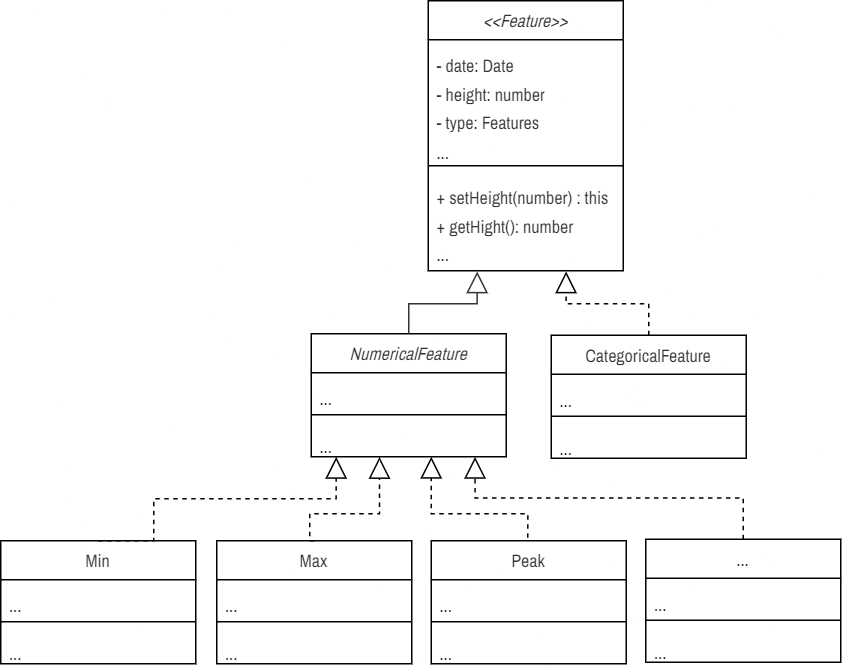

The diagram above was exported from draw.io. Its source (the exported page's mxGraphModel, read from the mxfile embedded in the PNG):
<mxGraphModel dx="2412" dy="3050" grid="1" gridSize="10" guides="1" tooltips="1" connect="1" arrows="1" fold="1" page="1" pageScale="1" pageWidth="850" pageHeight="1100" math="0" shadow="0">
  <root>
    <mxCell id="k7QjoyDB6w5Bdqb7Hy1J-0" />
    <mxCell id="k7QjoyDB6w5Bdqb7Hy1J-1" parent="k7QjoyDB6w5Bdqb7Hy1J-0" />
    <mxCell id="K-dxM9h60px1RPugBUQh-0" value="&lt;font face=&quot;Archivo Narrow&quot; style=&quot;font-size: 12px; font-weight: normal;&quot;&gt;&lt;i&gt;&amp;lt;&amp;lt;Feature&amp;gt;&amp;gt;&lt;/i&gt;&lt;/font&gt;" style="swimlane;fontStyle=1;align=center;verticalAlign=top;childLayout=stackLayout;horizontal=1;startSize=26;horizontalStack=0;resizeParent=1;resizeParentMax=0;resizeLast=0;collapsible=1;marginBottom=0;whiteSpace=wrap;html=1;fontFamily=Fira Sans Extra Condensed;fontSource=https%3A%2F%2Ffonts.googleapis.com%2Fcss%3Ffamily%3DFira%2BSans%2BExtra%2BCondensed;fontSize=12;fontColor=#333333;" vertex="1" parent="k7QjoyDB6w5Bdqb7Hy1J-1">
      <mxGeometry x="178" y="-1102" width="130" height="180" as="geometry" />
    </mxCell>
    <mxCell id="K-dxM9h60px1RPugBUQh-1" value="&lt;font face=&quot;Archivo Narrow&quot; data-font-src=&quot;https://fonts.googleapis.com/css?family=Archivo+Narrow&quot; style=&quot;font-size: 12px;&quot;&gt;- date: Date&lt;/font&gt;&lt;div&gt;&lt;font face=&quot;Archivo Narrow&quot; data-font-src=&quot;https://fonts.googleapis.com/css?family=Archivo+Narrow&quot; style=&quot;font-size: 12px;&quot;&gt;- height: number&lt;/font&gt;&lt;/div&gt;&lt;div&gt;&lt;font face=&quot;Archivo Narrow&quot; data-font-src=&quot;https://fonts.googleapis.com/css?family=Archivo+Narrow&quot; style=&quot;font-size: 12px;&quot;&gt;- type: Features&lt;/font&gt;&lt;/div&gt;&lt;div&gt;&lt;font data-font-src=&quot;https://fonts.googleapis.com/css?family=Archivo+Narrow&quot; face=&quot;Archivo Narrow&quot; style=&quot;font-size: 12px;&quot;&gt;...&lt;/font&gt;&lt;/div&gt;" style="text;strokeColor=none;fillColor=none;align=left;verticalAlign=top;spacingLeft=4;spacingRight=4;overflow=hidden;rotatable=0;points=[[0,0.5],[1,0.5]];portConstraint=eastwest;whiteSpace=wrap;html=1;fontFamily=Fira Sans Extra Condensed;fontSource=https%3A%2F%2Ffonts.googleapis.com%2Fcss%3Ffamily%3DFira%2BSans%2BExtra%2BCondensed;fontSize=16;fontColor=#333333;" vertex="1" parent="K-dxM9h60px1RPugBUQh-0">
      <mxGeometry y="26" width="130" height="80" as="geometry" />
    </mxCell>
    <mxCell id="K-dxM9h60px1RPugBUQh-2" value="" style="line;strokeWidth=1;fillColor=none;align=left;verticalAlign=middle;spacingTop=-1;spacingLeft=3;spacingRight=3;rotatable=0;labelPosition=right;points=[];portConstraint=eastwest;strokeColor=inherit;fontFamily=Fira Sans Extra Condensed;fontSource=https%3A%2F%2Ffonts.googleapis.com%2Fcss%3Ffamily%3DFira%2BSans%2BExtra%2BCondensed;fontSize=16;fontColor=#333333;" vertex="1" parent="K-dxM9h60px1RPugBUQh-0">
      <mxGeometry y="106" width="130" height="8" as="geometry" />
    </mxCell>
    <mxCell id="K-dxM9h60px1RPugBUQh-3" value="&lt;font style=&quot;font-size: 12px;&quot; face=&quot;Archivo Narrow&quot; data-font-src=&quot;https://fonts.googleapis.com/css?family=Archivo+Narrow&quot;&gt;+ setHeight(number) : this&lt;br style=&quot;border-color: var(--border-color);&quot;&gt;+ getHight(): number&amp;nbsp;&lt;br style=&quot;border-color: var(--border-color);&quot;&gt;...&lt;/font&gt;" style="text;strokeColor=none;fillColor=none;align=left;verticalAlign=top;spacingLeft=4;spacingRight=4;overflow=hidden;rotatable=0;points=[[0,0.5],[1,0.5]];portConstraint=eastwest;whiteSpace=wrap;html=1;fontFamily=Fira Sans Extra Condensed;fontSource=https%3A%2F%2Ffonts.googleapis.com%2Fcss%3Ffamily%3DFira%2BSans%2BExtra%2BCondensed;fontSize=16;fontColor=#333333;" vertex="1" parent="K-dxM9h60px1RPugBUQh-0">
      <mxGeometry y="114" width="130" height="66" as="geometry" />
    </mxCell>
    <mxCell id="r9OupcWDQeD66738f3VE-4" value="&lt;font face=&quot;Archivo Narrow&quot;&gt;&lt;span style=&quot;&quot;&gt;&lt;i&gt;NumericalFeature&lt;/i&gt;&lt;/span&gt;&lt;/font&gt;" style="swimlane;fontStyle=0;align=center;verticalAlign=top;childLayout=stackLayout;horizontal=1;startSize=26;horizontalStack=0;resizeParent=1;resizeParentMax=0;resizeLast=0;collapsible=1;marginBottom=0;whiteSpace=wrap;html=1;fontFamily=Fira Sans Extra Condensed;fontSource=https%3A%2F%2Ffonts.googleapis.com%2Fcss%3Ffamily%3DFira%2BSans%2BExtra%2BCondensed;fontSize=12;fontColor=#333333;" vertex="1" parent="k7QjoyDB6w5Bdqb7Hy1J-1">
      <mxGeometry x="100" y="-880" width="130" height="82" as="geometry" />
    </mxCell>
    <mxCell id="r9OupcWDQeD66738f3VE-5" value="&lt;span style=&quot;font-size: 12px;&quot;&gt;&lt;font data-font-src=&quot;https://fonts.googleapis.com/css?family=Archivo+Narrow&quot; face=&quot;Archivo Narrow&quot;&gt;...&lt;/font&gt;&lt;/span&gt;" style="text;strokeColor=none;fillColor=none;align=left;verticalAlign=top;spacingLeft=4;spacingRight=4;overflow=hidden;rotatable=0;points=[[0,0.5],[1,0.5]];portConstraint=eastwest;whiteSpace=wrap;html=1;fontFamily=Fira Sans Extra Condensed;fontSource=https%3A%2F%2Ffonts.googleapis.com%2Fcss%3Ffamily%3DFira%2BSans%2BExtra%2BCondensed;fontSize=16;fontColor=#333333;" vertex="1" parent="r9OupcWDQeD66738f3VE-4">
      <mxGeometry y="26" width="130" height="24" as="geometry" />
    </mxCell>
    <mxCell id="r9OupcWDQeD66738f3VE-6" value="" style="line;strokeWidth=1;fillColor=none;align=left;verticalAlign=middle;spacingTop=-1;spacingLeft=3;spacingRight=3;rotatable=0;labelPosition=right;points=[];portConstraint=eastwest;strokeColor=inherit;fontFamily=Fira Sans Extra Condensed;fontSource=https%3A%2F%2Ffonts.googleapis.com%2Fcss%3Ffamily%3DFira%2BSans%2BExtra%2BCondensed;fontSize=16;fontColor=#333333;" vertex="1" parent="r9OupcWDQeD66738f3VE-4">
      <mxGeometry y="50" width="130" height="8" as="geometry" />
    </mxCell>
    <mxCell id="r9OupcWDQeD66738f3VE-7" value="&lt;font data-font-src=&quot;https://fonts.googleapis.com/css?family=Archivo+Narrow&quot; face=&quot;Archivo Narrow&quot; style=&quot;font-size: 12px;&quot;&gt;...&lt;/font&gt;" style="text;strokeColor=none;fillColor=none;align=left;verticalAlign=top;spacingLeft=4;spacingRight=4;overflow=hidden;rotatable=0;points=[[0,0.5],[1,0.5]];portConstraint=eastwest;whiteSpace=wrap;html=1;fontFamily=Fira Sans Extra Condensed;fontSource=https%3A%2F%2Ffonts.googleapis.com%2Fcss%3Ffamily%3DFira%2BSans%2BExtra%2BCondensed;fontSize=16;fontColor=#333333;" vertex="1" parent="r9OupcWDQeD66738f3VE-4">
      <mxGeometry y="58" width="130" height="24" as="geometry" />
    </mxCell>
    <mxCell id="r9OupcWDQeD66738f3VE-12" value="&lt;font face=&quot;Archivo Narrow&quot;&gt;&lt;span style=&quot;&quot;&gt;CategoricalFeature&lt;/span&gt;&lt;/font&gt;" style="swimlane;fontStyle=0;align=center;verticalAlign=top;childLayout=stackLayout;horizontal=1;startSize=26;horizontalStack=0;resizeParent=1;resizeParentMax=0;resizeLast=0;collapsible=1;marginBottom=0;whiteSpace=wrap;html=1;fontFamily=Fira Sans Extra Condensed;fontSource=https%3A%2F%2Ffonts.googleapis.com%2Fcss%3Ffamily%3DFira%2BSans%2BExtra%2BCondensed;fontSize=12;fontColor=#333333;" vertex="1" parent="k7QjoyDB6w5Bdqb7Hy1J-1">
      <mxGeometry x="260" y="-879" width="130" height="82" as="geometry" />
    </mxCell>
    <mxCell id="r9OupcWDQeD66738f3VE-13" value="&lt;span style=&quot;font-size: 12px;&quot;&gt;&lt;font data-font-src=&quot;https://fonts.googleapis.com/css?family=Archivo+Narrow&quot; face=&quot;Archivo Narrow&quot;&gt;...&lt;/font&gt;&lt;/span&gt;" style="text;strokeColor=none;fillColor=none;align=left;verticalAlign=top;spacingLeft=4;spacingRight=4;overflow=hidden;rotatable=0;points=[[0,0.5],[1,0.5]];portConstraint=eastwest;whiteSpace=wrap;html=1;fontFamily=Fira Sans Extra Condensed;fontSource=https%3A%2F%2Ffonts.googleapis.com%2Fcss%3Ffamily%3DFira%2BSans%2BExtra%2BCondensed;fontSize=16;fontColor=#333333;" vertex="1" parent="r9OupcWDQeD66738f3VE-12">
      <mxGeometry y="26" width="130" height="24" as="geometry" />
    </mxCell>
    <mxCell id="r9OupcWDQeD66738f3VE-14" value="" style="line;strokeWidth=1;fillColor=none;align=left;verticalAlign=middle;spacingTop=-1;spacingLeft=3;spacingRight=3;rotatable=0;labelPosition=right;points=[];portConstraint=eastwest;strokeColor=inherit;fontFamily=Fira Sans Extra Condensed;fontSource=https%3A%2F%2Ffonts.googleapis.com%2Fcss%3Ffamily%3DFira%2BSans%2BExtra%2BCondensed;fontSize=16;fontColor=#333333;" vertex="1" parent="r9OupcWDQeD66738f3VE-12">
      <mxGeometry y="50" width="130" height="8" as="geometry" />
    </mxCell>
    <mxCell id="r9OupcWDQeD66738f3VE-15" value="&lt;font data-font-src=&quot;https://fonts.googleapis.com/css?family=Archivo+Narrow&quot; face=&quot;Archivo Narrow&quot; style=&quot;font-size: 12px;&quot;&gt;...&lt;/font&gt;" style="text;strokeColor=none;fillColor=none;align=left;verticalAlign=top;spacingLeft=4;spacingRight=4;overflow=hidden;rotatable=0;points=[[0,0.5],[1,0.5]];portConstraint=eastwest;whiteSpace=wrap;html=1;fontFamily=Fira Sans Extra Condensed;fontSource=https%3A%2F%2Ffonts.googleapis.com%2Fcss%3Ffamily%3DFira%2BSans%2BExtra%2BCondensed;fontSize=16;fontColor=#333333;" vertex="1" parent="r9OupcWDQeD66738f3VE-12">
      <mxGeometry y="58" width="130" height="24" as="geometry" />
    </mxCell>
    <mxCell id="r9OupcWDQeD66738f3VE-16" value="" style="endArrow=block;dashed=1;endFill=0;endSize=12;html=1;rounded=0;fontColor=#333333;exitX=0.5;exitY=0;exitDx=0;exitDy=0;edgeStyle=orthogonalEdgeStyle;entryX=0.707;entryY=1.007;entryDx=0;entryDy=0;entryPerimeter=0;" edge="1" parent="k7QjoyDB6w5Bdqb7Hy1J-1" source="r9OupcWDQeD66738f3VE-12" target="K-dxM9h60px1RPugBUQh-3">
      <mxGeometry width="160" relative="1" as="geometry">
        <mxPoint x="219.55" y="-510.59" as="sourcePoint" />
        <mxPoint x="270" y="-921" as="targetPoint" />
        <Array as="points">
          <mxPoint x="325" y="-900" />
          <mxPoint x="270" y="-900" />
        </Array>
      </mxGeometry>
    </mxCell>
    <mxCell id="r9OupcWDQeD66738f3VE-17" value="" style="endArrow=block;endSize=12;endFill=0;html=1;rounded=0;exitX=0.5;exitY=0;exitDx=0;exitDy=0;edgeStyle=orthogonalEdgeStyle;fontColor=#333333;strokeColor=#333333;entryX=0.251;entryY=1.007;entryDx=0;entryDy=0;entryPerimeter=0;" edge="1" parent="k7QjoyDB6w5Bdqb7Hy1J-1" source="r9OupcWDQeD66738f3VE-4" target="K-dxM9h60px1RPugBUQh-3">
      <mxGeometry width="160" relative="1" as="geometry">
        <mxPoint x="290" y="-800" as="sourcePoint" />
        <mxPoint x="210" y="-920" as="targetPoint" />
        <Array as="points">
          <mxPoint x="165" y="-900" />
          <mxPoint x="211" y="-900" />
        </Array>
      </mxGeometry>
    </mxCell>
    <mxCell id="r9OupcWDQeD66738f3VE-23" value="&lt;font face=&quot;Archivo Narrow&quot;&gt;&lt;span style=&quot;&quot;&gt;Min&lt;/span&gt;&lt;/font&gt;" style="swimlane;fontStyle=0;align=center;verticalAlign=top;childLayout=stackLayout;horizontal=1;startSize=26;horizontalStack=0;resizeParent=1;resizeParentMax=0;resizeLast=0;collapsible=1;marginBottom=0;whiteSpace=wrap;html=1;fontFamily=Fira Sans Extra Condensed;fontSource=https%3A%2F%2Ffonts.googleapis.com%2Fcss%3Ffamily%3DFira%2BSans%2BExtra%2BCondensed;fontSize=12;fontColor=#333333;" vertex="1" parent="k7QjoyDB6w5Bdqb7Hy1J-1">
      <mxGeometry x="-107" y="-742" width="130" height="82" as="geometry" />
    </mxCell>
    <mxCell id="r9OupcWDQeD66738f3VE-24" value="&lt;span style=&quot;font-size: 12px;&quot;&gt;&lt;font data-font-src=&quot;https://fonts.googleapis.com/css?family=Archivo+Narrow&quot; face=&quot;Archivo Narrow&quot;&gt;...&lt;/font&gt;&lt;/span&gt;" style="text;strokeColor=none;fillColor=none;align=left;verticalAlign=top;spacingLeft=4;spacingRight=4;overflow=hidden;rotatable=0;points=[[0,0.5],[1,0.5]];portConstraint=eastwest;whiteSpace=wrap;html=1;fontFamily=Fira Sans Extra Condensed;fontSource=https%3A%2F%2Ffonts.googleapis.com%2Fcss%3Ffamily%3DFira%2BSans%2BExtra%2BCondensed;fontSize=16;fontColor=#333333;" vertex="1" parent="r9OupcWDQeD66738f3VE-23">
      <mxGeometry y="26" width="130" height="24" as="geometry" />
    </mxCell>
    <mxCell id="r9OupcWDQeD66738f3VE-25" value="" style="line;strokeWidth=1;fillColor=none;align=left;verticalAlign=middle;spacingTop=-1;spacingLeft=3;spacingRight=3;rotatable=0;labelPosition=right;points=[];portConstraint=eastwest;strokeColor=inherit;fontFamily=Fira Sans Extra Condensed;fontSource=https%3A%2F%2Ffonts.googleapis.com%2Fcss%3Ffamily%3DFira%2BSans%2BExtra%2BCondensed;fontSize=16;fontColor=#333333;" vertex="1" parent="r9OupcWDQeD66738f3VE-23">
      <mxGeometry y="50" width="130" height="8" as="geometry" />
    </mxCell>
    <mxCell id="r9OupcWDQeD66738f3VE-26" value="&lt;font data-font-src=&quot;https://fonts.googleapis.com/css?family=Archivo+Narrow&quot; face=&quot;Archivo Narrow&quot; style=&quot;font-size: 12px;&quot;&gt;...&lt;/font&gt;" style="text;strokeColor=none;fillColor=none;align=left;verticalAlign=top;spacingLeft=4;spacingRight=4;overflow=hidden;rotatable=0;points=[[0,0.5],[1,0.5]];portConstraint=eastwest;whiteSpace=wrap;html=1;fontFamily=Fira Sans Extra Condensed;fontSource=https%3A%2F%2Ffonts.googleapis.com%2Fcss%3Ffamily%3DFira%2BSans%2BExtra%2BCondensed;fontSize=16;fontColor=#333333;" vertex="1" parent="r9OupcWDQeD66738f3VE-23">
      <mxGeometry y="58" width="130" height="24" as="geometry" />
    </mxCell>
    <mxCell id="r9OupcWDQeD66738f3VE-27" value="&lt;font face=&quot;Archivo Narrow&quot;&gt;&lt;span style=&quot;&quot;&gt;Max&lt;/span&gt;&lt;/font&gt;" style="swimlane;fontStyle=0;align=center;verticalAlign=top;childLayout=stackLayout;horizontal=1;startSize=26;horizontalStack=0;resizeParent=1;resizeParentMax=0;resizeLast=0;collapsible=1;marginBottom=0;whiteSpace=wrap;html=1;fontFamily=Fira Sans Extra Condensed;fontSource=https%3A%2F%2Ffonts.googleapis.com%2Fcss%3Ffamily%3DFira%2BSans%2BExtra%2BCondensed;fontSize=12;fontColor=#333333;" vertex="1" parent="k7QjoyDB6w5Bdqb7Hy1J-1">
      <mxGeometry x="37" y="-742" width="130" height="82" as="geometry" />
    </mxCell>
    <mxCell id="r9OupcWDQeD66738f3VE-28" value="&lt;span style=&quot;font-size: 12px;&quot;&gt;&lt;font data-font-src=&quot;https://fonts.googleapis.com/css?family=Archivo+Narrow&quot; face=&quot;Archivo Narrow&quot;&gt;...&lt;/font&gt;&lt;/span&gt;" style="text;strokeColor=none;fillColor=none;align=left;verticalAlign=top;spacingLeft=4;spacingRight=4;overflow=hidden;rotatable=0;points=[[0,0.5],[1,0.5]];portConstraint=eastwest;whiteSpace=wrap;html=1;fontFamily=Fira Sans Extra Condensed;fontSource=https%3A%2F%2Ffonts.googleapis.com%2Fcss%3Ffamily%3DFira%2BSans%2BExtra%2BCondensed;fontSize=16;fontColor=#333333;" vertex="1" parent="r9OupcWDQeD66738f3VE-27">
      <mxGeometry y="26" width="130" height="24" as="geometry" />
    </mxCell>
    <mxCell id="r9OupcWDQeD66738f3VE-29" value="" style="line;strokeWidth=1;fillColor=none;align=left;verticalAlign=middle;spacingTop=-1;spacingLeft=3;spacingRight=3;rotatable=0;labelPosition=right;points=[];portConstraint=eastwest;strokeColor=inherit;fontFamily=Fira Sans Extra Condensed;fontSource=https%3A%2F%2Ffonts.googleapis.com%2Fcss%3Ffamily%3DFira%2BSans%2BExtra%2BCondensed;fontSize=16;fontColor=#333333;" vertex="1" parent="r9OupcWDQeD66738f3VE-27">
      <mxGeometry y="50" width="130" height="8" as="geometry" />
    </mxCell>
    <mxCell id="r9OupcWDQeD66738f3VE-30" value="&lt;font data-font-src=&quot;https://fonts.googleapis.com/css?family=Archivo+Narrow&quot; face=&quot;Archivo Narrow&quot; style=&quot;font-size: 12px;&quot;&gt;...&lt;/font&gt;" style="text;strokeColor=none;fillColor=none;align=left;verticalAlign=top;spacingLeft=4;spacingRight=4;overflow=hidden;rotatable=0;points=[[0,0.5],[1,0.5]];portConstraint=eastwest;whiteSpace=wrap;html=1;fontFamily=Fira Sans Extra Condensed;fontSource=https%3A%2F%2Ffonts.googleapis.com%2Fcss%3Ffamily%3DFira%2BSans%2BExtra%2BCondensed;fontSize=16;fontColor=#333333;" vertex="1" parent="r9OupcWDQeD66738f3VE-27">
      <mxGeometry y="58" width="130" height="24" as="geometry" />
    </mxCell>
    <mxCell id="r9OupcWDQeD66738f3VE-31" value="&lt;font face=&quot;Archivo Narrow&quot;&gt;&lt;span style=&quot;&quot;&gt;...&lt;/span&gt;&lt;/font&gt;" style="swimlane;fontStyle=0;align=center;verticalAlign=top;childLayout=stackLayout;horizontal=1;startSize=26;horizontalStack=0;resizeParent=1;resizeParentMax=0;resizeLast=0;collapsible=1;marginBottom=0;whiteSpace=wrap;html=1;fontFamily=Fira Sans Extra Condensed;fontSource=https%3A%2F%2Ffonts.googleapis.com%2Fcss%3Ffamily%3DFira%2BSans%2BExtra%2BCondensed;fontSize=12;fontColor=#333333;" vertex="1" parent="k7QjoyDB6w5Bdqb7Hy1J-1">
      <mxGeometry x="323" y="-743" width="130" height="82" as="geometry" />
    </mxCell>
    <mxCell id="r9OupcWDQeD66738f3VE-32" value="&lt;span style=&quot;font-size: 12px;&quot;&gt;&lt;font data-font-src=&quot;https://fonts.googleapis.com/css?family=Archivo+Narrow&quot; face=&quot;Archivo Narrow&quot;&gt;...&lt;/font&gt;&lt;/span&gt;" style="text;strokeColor=none;fillColor=none;align=left;verticalAlign=top;spacingLeft=4;spacingRight=4;overflow=hidden;rotatable=0;points=[[0,0.5],[1,0.5]];portConstraint=eastwest;whiteSpace=wrap;html=1;fontFamily=Fira Sans Extra Condensed;fontSource=https%3A%2F%2Ffonts.googleapis.com%2Fcss%3Ffamily%3DFira%2BSans%2BExtra%2BCondensed;fontSize=16;fontColor=#333333;" vertex="1" parent="r9OupcWDQeD66738f3VE-31">
      <mxGeometry y="26" width="130" height="24" as="geometry" />
    </mxCell>
    <mxCell id="r9OupcWDQeD66738f3VE-33" value="" style="line;strokeWidth=1;fillColor=none;align=left;verticalAlign=middle;spacingTop=-1;spacingLeft=3;spacingRight=3;rotatable=0;labelPosition=right;points=[];portConstraint=eastwest;strokeColor=inherit;fontFamily=Fira Sans Extra Condensed;fontSource=https%3A%2F%2Ffonts.googleapis.com%2Fcss%3Ffamily%3DFira%2BSans%2BExtra%2BCondensed;fontSize=16;fontColor=#333333;" vertex="1" parent="r9OupcWDQeD66738f3VE-31">
      <mxGeometry y="50" width="130" height="8" as="geometry" />
    </mxCell>
    <mxCell id="r9OupcWDQeD66738f3VE-34" value="&lt;font data-font-src=&quot;https://fonts.googleapis.com/css?family=Archivo+Narrow&quot; face=&quot;Archivo Narrow&quot; style=&quot;font-size: 12px;&quot;&gt;...&lt;/font&gt;" style="text;strokeColor=none;fillColor=none;align=left;verticalAlign=top;spacingLeft=4;spacingRight=4;overflow=hidden;rotatable=0;points=[[0,0.5],[1,0.5]];portConstraint=eastwest;whiteSpace=wrap;html=1;fontFamily=Fira Sans Extra Condensed;fontSource=https%3A%2F%2Ffonts.googleapis.com%2Fcss%3Ffamily%3DFira%2BSans%2BExtra%2BCondensed;fontSize=16;fontColor=#333333;" vertex="1" parent="r9OupcWDQeD66738f3VE-31">
      <mxGeometry y="58" width="130" height="24" as="geometry" />
    </mxCell>
    <mxCell id="r9OupcWDQeD66738f3VE-39" value="" style="endArrow=block;dashed=1;endFill=0;endSize=12;html=1;rounded=0;fontColor=#333333;exitX=0.5;exitY=0;exitDx=0;exitDy=0;edgeStyle=orthogonalEdgeStyle;entryX=0.128;entryY=1.004;entryDx=0;entryDy=0;entryPerimeter=0;" edge="1" parent="k7QjoyDB6w5Bdqb7Hy1J-1" source="r9OupcWDQeD66738f3VE-23" target="r9OupcWDQeD66738f3VE-7">
      <mxGeometry width="160" relative="1" as="geometry">
        <mxPoint x="235" y="-733" as="sourcePoint" />
        <mxPoint x="117" y="-790" as="targetPoint" />
        <Array as="points">
          <mxPoint x="-5" y="-742" />
          <mxPoint x="-5" y="-770" />
          <mxPoint x="117" y="-770" />
        </Array>
      </mxGeometry>
    </mxCell>
    <mxCell id="r9OupcWDQeD66738f3VE-40" value="" style="endArrow=block;dashed=1;endFill=0;endSize=12;html=1;rounded=0;fontColor=#333333;exitX=0.5;exitY=0;exitDx=0;exitDy=0;entryX=0.35;entryY=1.007;entryDx=0;entryDy=0;entryPerimeter=0;edgeStyle=orthogonalEdgeStyle;" edge="1" parent="k7QjoyDB6w5Bdqb7Hy1J-1" source="r9OupcWDQeD66738f3VE-27" target="r9OupcWDQeD66738f3VE-7">
      <mxGeometry width="160" relative="1" as="geometry">
        <mxPoint x="150" y="-730" as="sourcePoint" />
        <mxPoint x="205" y="-772" as="targetPoint" />
        <Array as="points">
          <mxPoint x="99" y="-760" />
          <mxPoint x="146" y="-760" />
        </Array>
      </mxGeometry>
    </mxCell>
    <mxCell id="r9OupcWDQeD66738f3VE-41" value="&lt;font face=&quot;Archivo Narrow&quot;&gt;&lt;span style=&quot;&quot;&gt;Peak&lt;/span&gt;&lt;/font&gt;" style="swimlane;fontStyle=0;align=center;verticalAlign=top;childLayout=stackLayout;horizontal=1;startSize=26;horizontalStack=0;resizeParent=1;resizeParentMax=0;resizeLast=0;collapsible=1;marginBottom=0;whiteSpace=wrap;html=1;fontFamily=Fira Sans Extra Condensed;fontSource=https%3A%2F%2Ffonts.googleapis.com%2Fcss%3Ffamily%3DFira%2BSans%2BExtra%2BCondensed;fontSize=12;fontColor=#333333;" vertex="1" parent="k7QjoyDB6w5Bdqb7Hy1J-1">
      <mxGeometry x="180" y="-742" width="130" height="82" as="geometry" />
    </mxCell>
    <mxCell id="r9OupcWDQeD66738f3VE-42" value="&lt;span style=&quot;font-size: 12px;&quot;&gt;&lt;font data-font-src=&quot;https://fonts.googleapis.com/css?family=Archivo+Narrow&quot; face=&quot;Archivo Narrow&quot;&gt;...&lt;/font&gt;&lt;/span&gt;" style="text;strokeColor=none;fillColor=none;align=left;verticalAlign=top;spacingLeft=4;spacingRight=4;overflow=hidden;rotatable=0;points=[[0,0.5],[1,0.5]];portConstraint=eastwest;whiteSpace=wrap;html=1;fontFamily=Fira Sans Extra Condensed;fontSource=https%3A%2F%2Ffonts.googleapis.com%2Fcss%3Ffamily%3DFira%2BSans%2BExtra%2BCondensed;fontSize=16;fontColor=#333333;" vertex="1" parent="r9OupcWDQeD66738f3VE-41">
      <mxGeometry y="26" width="130" height="24" as="geometry" />
    </mxCell>
    <mxCell id="r9OupcWDQeD66738f3VE-43" value="" style="line;strokeWidth=1;fillColor=none;align=left;verticalAlign=middle;spacingTop=-1;spacingLeft=3;spacingRight=3;rotatable=0;labelPosition=right;points=[];portConstraint=eastwest;strokeColor=inherit;fontFamily=Fira Sans Extra Condensed;fontSource=https%3A%2F%2Ffonts.googleapis.com%2Fcss%3Ffamily%3DFira%2BSans%2BExtra%2BCondensed;fontSize=16;fontColor=#333333;" vertex="1" parent="r9OupcWDQeD66738f3VE-41">
      <mxGeometry y="50" width="130" height="8" as="geometry" />
    </mxCell>
    <mxCell id="r9OupcWDQeD66738f3VE-44" value="&lt;font data-font-src=&quot;https://fonts.googleapis.com/css?family=Archivo+Narrow&quot; face=&quot;Archivo Narrow&quot; style=&quot;font-size: 12px;&quot;&gt;...&lt;/font&gt;" style="text;strokeColor=none;fillColor=none;align=left;verticalAlign=top;spacingLeft=4;spacingRight=4;overflow=hidden;rotatable=0;points=[[0,0.5],[1,0.5]];portConstraint=eastwest;whiteSpace=wrap;html=1;fontFamily=Fira Sans Extra Condensed;fontSource=https%3A%2F%2Ffonts.googleapis.com%2Fcss%3Ffamily%3DFira%2BSans%2BExtra%2BCondensed;fontSize=16;fontColor=#333333;" vertex="1" parent="r9OupcWDQeD66738f3VE-41">
      <mxGeometry y="58" width="130" height="24" as="geometry" />
    </mxCell>
    <mxCell id="r9OupcWDQeD66738f3VE-45" value="" style="endArrow=block;dashed=1;endFill=0;endSize=12;html=1;rounded=0;fontColor=#333333;exitX=0.495;exitY=-0.025;exitDx=0;exitDy=0;edgeStyle=orthogonalEdgeStyle;exitPerimeter=0;" edge="1" parent="k7QjoyDB6w5Bdqb7Hy1J-1" source="r9OupcWDQeD66738f3VE-41">
      <mxGeometry width="160" relative="1" as="geometry">
        <mxPoint x="245" y="-750" as="sourcePoint" />
        <mxPoint x="180" y="-798" as="targetPoint" />
        <Array as="points">
          <mxPoint x="244" y="-760" />
          <mxPoint x="180" y="-760" />
        </Array>
      </mxGeometry>
    </mxCell>
    <mxCell id="r9OupcWDQeD66738f3VE-46" value="" style="endArrow=block;dashed=1;endFill=0;endSize=12;html=1;rounded=0;fontColor=#333333;exitX=0.5;exitY=0;exitDx=0;exitDy=0;entryX=0.84;entryY=1.002;entryDx=0;entryDy=0;entryPerimeter=0;edgeStyle=orthogonalEdgeStyle;" edge="1" parent="k7QjoyDB6w5Bdqb7Hy1J-1" source="r9OupcWDQeD66738f3VE-31" target="r9OupcWDQeD66738f3VE-7">
      <mxGeometry width="160" relative="1" as="geometry">
        <mxPoint x="395" y="-720" as="sourcePoint" />
        <mxPoint x="213" y="-773" as="targetPoint" />
      </mxGeometry>
    </mxCell>
  </root>
</mxGraphModel>